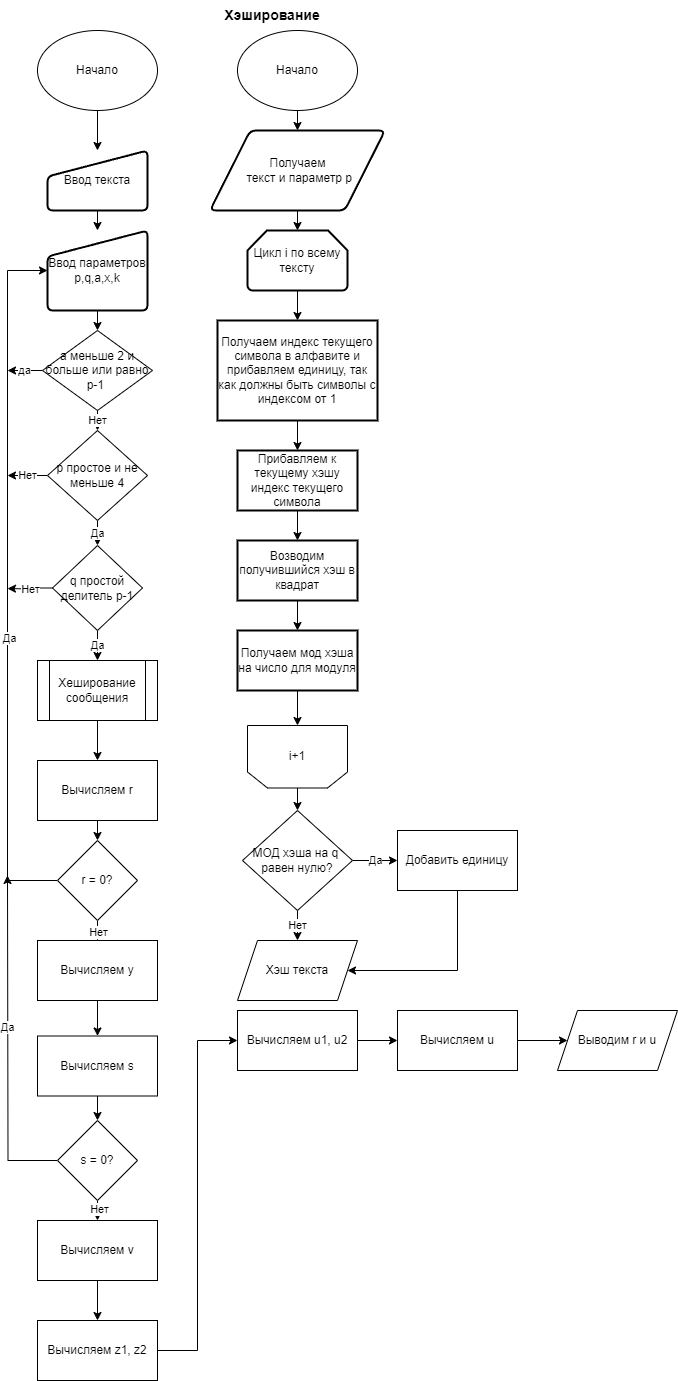

The diagram above was exported from draw.io. Its source (the exported page's mxGraphModel, read from the mxfile embedded in the PNG):
<mxGraphModel dx="1674" dy="768" grid="1" gridSize="10" guides="1" tooltips="1" connect="1" arrows="1" fold="1" page="1" pageScale="1" pageWidth="827" pageHeight="1169" math="0" shadow="0">
  <root>
    <mxCell id="WIyWlLk6GJQsqaUBKTNV-0" />
    <mxCell id="WIyWlLk6GJQsqaUBKTNV-1" parent="WIyWlLk6GJQsqaUBKTNV-0" />
    <mxCell id="fysCIglUCwuNQc6mZNOC-1" value="Начало" style="ellipse;whiteSpace=wrap;html=1;" parent="WIyWlLk6GJQsqaUBKTNV-1" vertex="1">
      <mxGeometry x="60" y="30" width="120" height="80" as="geometry" />
    </mxCell>
    <mxCell id="fysCIglUCwuNQc6mZNOC-6" style="edgeStyle=orthogonalEdgeStyle;rounded=0;orthogonalLoop=1;jettySize=auto;html=1;exitX=0.5;exitY=1;exitDx=0;exitDy=0;entryX=0.5;entryY=0;entryDx=0;entryDy=0;" parent="WIyWlLk6GJQsqaUBKTNV-1" source="fysCIglUCwuNQc6mZNOC-3" target="fysCIglUCwuNQc6mZNOC-5" edge="1">
      <mxGeometry relative="1" as="geometry" />
    </mxCell>
    <mxCell id="fysCIglUCwuNQc6mZNOC-3" value="Ввод текста" style="html=1;strokeWidth=2;shape=manualInput;whiteSpace=wrap;rounded=1;size=26;arcSize=11;" parent="WIyWlLk6GJQsqaUBKTNV-1" vertex="1">
      <mxGeometry x="70" y="150" width="100" height="60" as="geometry" />
    </mxCell>
    <mxCell id="fysCIglUCwuNQc6mZNOC-4" style="edgeStyle=orthogonalEdgeStyle;rounded=0;orthogonalLoop=1;jettySize=auto;html=1;exitX=0.5;exitY=1;exitDx=0;exitDy=0;entryX=0.5;entryY=0;entryDx=0;entryDy=0;" parent="WIyWlLk6GJQsqaUBKTNV-1" source="fysCIglUCwuNQc6mZNOC-1" target="fysCIglUCwuNQc6mZNOC-3" edge="1">
      <mxGeometry relative="1" as="geometry" />
    </mxCell>
    <mxCell id="j3-kOlgIhCrC3Pukp6mS-3" style="edgeStyle=orthogonalEdgeStyle;rounded=0;orthogonalLoop=1;jettySize=auto;html=1;exitX=0.5;exitY=1;exitDx=0;exitDy=0;entryX=0.5;entryY=0;entryDx=0;entryDy=0;" edge="1" parent="WIyWlLk6GJQsqaUBKTNV-1" source="fysCIglUCwuNQc6mZNOC-5" target="j3-kOlgIhCrC3Pukp6mS-1">
      <mxGeometry relative="1" as="geometry" />
    </mxCell>
    <mxCell id="fysCIglUCwuNQc6mZNOC-5" value="Ввод параметров&lt;br&gt;p,q,a,x,k" style="html=1;strokeWidth=2;shape=manualInput;whiteSpace=wrap;rounded=1;size=26;arcSize=11;" parent="WIyWlLk6GJQsqaUBKTNV-1" vertex="1">
      <mxGeometry x="70" y="230" width="100" height="80" as="geometry" />
    </mxCell>
    <mxCell id="fysCIglUCwuNQc6mZNOC-27" value="" style="edgeStyle=orthogonalEdgeStyle;rounded=0;orthogonalLoop=1;jettySize=auto;html=1;" parent="WIyWlLk6GJQsqaUBKTNV-1" source="fysCIglUCwuNQc6mZNOC-7" target="fysCIglUCwuNQc6mZNOC-26" edge="1">
      <mxGeometry relative="1" as="geometry" />
    </mxCell>
    <mxCell id="fysCIglUCwuNQc6mZNOC-7" value="Хеширование&lt;br&gt;сообщения" style="shape=process;whiteSpace=wrap;html=1;backgroundOutline=1;" parent="WIyWlLk6GJQsqaUBKTNV-1" vertex="1">
      <mxGeometry x="60" y="660" width="120" height="60" as="geometry" />
    </mxCell>
    <mxCell id="fysCIglUCwuNQc6mZNOC-9" value="&lt;b&gt;&lt;font style=&quot;font-size: 14px;&quot;&gt;Хэширование&lt;/font&gt;&lt;/b&gt;" style="text;html=1;strokeColor=none;fillColor=none;align=center;verticalAlign=middle;whiteSpace=wrap;rounded=0;" parent="WIyWlLk6GJQsqaUBKTNV-1" vertex="1">
      <mxGeometry x="240" width="110" height="30" as="geometry" />
    </mxCell>
    <mxCell id="fysCIglUCwuNQc6mZNOC-14" style="edgeStyle=orthogonalEdgeStyle;rounded=0;orthogonalLoop=1;jettySize=auto;html=1;exitX=0.5;exitY=1;exitDx=0;exitDy=0;entryX=0.5;entryY=0;entryDx=0;entryDy=0;" parent="WIyWlLk6GJQsqaUBKTNV-1" source="fysCIglUCwuNQc6mZNOC-10" target="fysCIglUCwuNQc6mZNOC-13" edge="1">
      <mxGeometry relative="1" as="geometry" />
    </mxCell>
    <mxCell id="fysCIglUCwuNQc6mZNOC-10" value="Начало" style="ellipse;whiteSpace=wrap;html=1;" parent="WIyWlLk6GJQsqaUBKTNV-1" vertex="1">
      <mxGeometry x="260" y="30" width="120" height="80" as="geometry" />
    </mxCell>
    <mxCell id="fysCIglUCwuNQc6mZNOC-17" value="" style="edgeStyle=orthogonalEdgeStyle;rounded=0;orthogonalLoop=1;jettySize=auto;html=1;" parent="WIyWlLk6GJQsqaUBKTNV-1" source="fysCIglUCwuNQc6mZNOC-12" target="fysCIglUCwuNQc6mZNOC-16" edge="1">
      <mxGeometry relative="1" as="geometry" />
    </mxCell>
    <mxCell id="fysCIglUCwuNQc6mZNOC-12" value="Цикл i по всему тексту" style="strokeWidth=2;html=1;shape=mxgraph.flowchart.loop_limit;whiteSpace=wrap;" parent="WIyWlLk6GJQsqaUBKTNV-1" vertex="1">
      <mxGeometry x="270" y="230" width="100" height="60" as="geometry" />
    </mxCell>
    <mxCell id="fysCIglUCwuNQc6mZNOC-13" value="Получаем&lt;br&gt;&amp;nbsp;текст и параметр p" style="shape=parallelogram;html=1;strokeWidth=2;perimeter=parallelogramPerimeter;whiteSpace=wrap;rounded=1;arcSize=12;size=0.23;" parent="WIyWlLk6GJQsqaUBKTNV-1" vertex="1">
      <mxGeometry x="232.5" y="130" width="175" height="80" as="geometry" />
    </mxCell>
    <mxCell id="fysCIglUCwuNQc6mZNOC-15" style="edgeStyle=orthogonalEdgeStyle;rounded=0;orthogonalLoop=1;jettySize=auto;html=1;exitX=0.5;exitY=1;exitDx=0;exitDy=0;entryX=0.5;entryY=0;entryDx=0;entryDy=0;entryPerimeter=0;" parent="WIyWlLk6GJQsqaUBKTNV-1" source="fysCIglUCwuNQc6mZNOC-13" target="fysCIglUCwuNQc6mZNOC-12" edge="1">
      <mxGeometry relative="1" as="geometry" />
    </mxCell>
    <mxCell id="fysCIglUCwuNQc6mZNOC-19" value="" style="edgeStyle=orthogonalEdgeStyle;rounded=0;orthogonalLoop=1;jettySize=auto;html=1;" parent="WIyWlLk6GJQsqaUBKTNV-1" source="fysCIglUCwuNQc6mZNOC-16" target="fysCIglUCwuNQc6mZNOC-18" edge="1">
      <mxGeometry relative="1" as="geometry" />
    </mxCell>
    <mxCell id="fysCIglUCwuNQc6mZNOC-16" value="Получаем индекс текущего символа в алфавите и&lt;br&gt;прибавляем единицу, так как должны быть символы с индексом от 1" style="whiteSpace=wrap;html=1;strokeWidth=2;" parent="WIyWlLk6GJQsqaUBKTNV-1" vertex="1">
      <mxGeometry x="240" y="320" width="160" height="100" as="geometry" />
    </mxCell>
    <mxCell id="fysCIglUCwuNQc6mZNOC-21" value="" style="edgeStyle=orthogonalEdgeStyle;rounded=0;orthogonalLoop=1;jettySize=auto;html=1;" parent="WIyWlLk6GJQsqaUBKTNV-1" source="fysCIglUCwuNQc6mZNOC-18" target="fysCIglUCwuNQc6mZNOC-20" edge="1">
      <mxGeometry relative="1" as="geometry" />
    </mxCell>
    <mxCell id="fysCIglUCwuNQc6mZNOC-18" value="Прибавляем к текущему хэшу индекс текущего символа" style="whiteSpace=wrap;html=1;strokeWidth=2;" parent="WIyWlLk6GJQsqaUBKTNV-1" vertex="1">
      <mxGeometry x="260" y="450" width="120" height="60" as="geometry" />
    </mxCell>
    <mxCell id="fysCIglUCwuNQc6mZNOC-23" value="" style="edgeStyle=orthogonalEdgeStyle;rounded=0;orthogonalLoop=1;jettySize=auto;html=1;" parent="WIyWlLk6GJQsqaUBKTNV-1" source="fysCIglUCwuNQc6mZNOC-20" target="fysCIglUCwuNQc6mZNOC-22" edge="1">
      <mxGeometry relative="1" as="geometry" />
    </mxCell>
    <mxCell id="fysCIglUCwuNQc6mZNOC-20" value="Возводим получившийся хэш в квадрат" style="whiteSpace=wrap;html=1;strokeWidth=2;" parent="WIyWlLk6GJQsqaUBKTNV-1" vertex="1">
      <mxGeometry x="260" y="540" width="120" height="60" as="geometry" />
    </mxCell>
    <mxCell id="fysCIglUCwuNQc6mZNOC-25" style="edgeStyle=orthogonalEdgeStyle;rounded=0;orthogonalLoop=1;jettySize=auto;html=1;exitX=0.5;exitY=1;exitDx=0;exitDy=0;entryX=0.5;entryY=0;entryDx=0;entryDy=0;" parent="WIyWlLk6GJQsqaUBKTNV-1" source="fysCIglUCwuNQc6mZNOC-22" target="fysCIglUCwuNQc6mZNOC-24" edge="1">
      <mxGeometry relative="1" as="geometry" />
    </mxCell>
    <mxCell id="fysCIglUCwuNQc6mZNOC-22" value="Получаем мод хэша на число для модуля" style="whiteSpace=wrap;html=1;strokeWidth=2;" parent="WIyWlLk6GJQsqaUBKTNV-1" vertex="1">
      <mxGeometry x="260" y="630" width="120" height="60" as="geometry" />
    </mxCell>
    <mxCell id="fysCIglUCwuNQc6mZNOC-60" value="" style="edgeStyle=orthogonalEdgeStyle;rounded=0;orthogonalLoop=1;jettySize=auto;html=1;" parent="WIyWlLk6GJQsqaUBKTNV-1" source="fysCIglUCwuNQc6mZNOC-24" target="fysCIglUCwuNQc6mZNOC-59" edge="1">
      <mxGeometry relative="1" as="geometry" />
    </mxCell>
    <mxCell id="fysCIglUCwuNQc6mZNOC-24" value="i+1" style="shape=loopLimit;whiteSpace=wrap;html=1;rotation=0;movable=1;resizable=1;rotatable=1;deletable=1;editable=1;locked=0;connectable=1;flipV=1;" parent="WIyWlLk6GJQsqaUBKTNV-1" vertex="1">
      <mxGeometry x="270" y="725" width="100" height="62.5" as="geometry" />
    </mxCell>
    <mxCell id="fysCIglUCwuNQc6mZNOC-47" style="edgeStyle=orthogonalEdgeStyle;rounded=0;orthogonalLoop=1;jettySize=auto;html=1;exitX=0.5;exitY=1;exitDx=0;exitDy=0;entryX=0.5;entryY=0;entryDx=0;entryDy=0;" parent="WIyWlLk6GJQsqaUBKTNV-1" source="fysCIglUCwuNQc6mZNOC-26" target="fysCIglUCwuNQc6mZNOC-46" edge="1">
      <mxGeometry relative="1" as="geometry" />
    </mxCell>
    <mxCell id="fysCIglUCwuNQc6mZNOC-26" value="Вычисляем r" style="whiteSpace=wrap;html=1;" parent="WIyWlLk6GJQsqaUBKTNV-1" vertex="1">
      <mxGeometry x="60" y="760" width="120" height="60" as="geometry" />
    </mxCell>
    <mxCell id="fysCIglUCwuNQc6mZNOC-33" value="" style="edgeStyle=orthogonalEdgeStyle;rounded=0;orthogonalLoop=1;jettySize=auto;html=1;" parent="WIyWlLk6GJQsqaUBKTNV-1" source="fysCIglUCwuNQc6mZNOC-30" target="fysCIglUCwuNQc6mZNOC-32" edge="1">
      <mxGeometry relative="1" as="geometry" />
    </mxCell>
    <mxCell id="fysCIglUCwuNQc6mZNOC-30" value="Вычисляем y" style="whiteSpace=wrap;html=1;" parent="WIyWlLk6GJQsqaUBKTNV-1" vertex="1">
      <mxGeometry x="60" y="940" width="120" height="60" as="geometry" />
    </mxCell>
    <mxCell id="fysCIglUCwuNQc6mZNOC-54" style="edgeStyle=orthogonalEdgeStyle;rounded=0;orthogonalLoop=1;jettySize=auto;html=1;exitX=0.5;exitY=1;exitDx=0;exitDy=0;entryX=0.5;entryY=0;entryDx=0;entryDy=0;" parent="WIyWlLk6GJQsqaUBKTNV-1" source="fysCIglUCwuNQc6mZNOC-32" target="fysCIglUCwuNQc6mZNOC-52" edge="1">
      <mxGeometry relative="1" as="geometry" />
    </mxCell>
    <mxCell id="fysCIglUCwuNQc6mZNOC-32" value="Вычисляем s" style="whiteSpace=wrap;html=1;" parent="WIyWlLk6GJQsqaUBKTNV-1" vertex="1">
      <mxGeometry x="60" y="1035.5" width="120" height="60" as="geometry" />
    </mxCell>
    <mxCell id="fysCIglUCwuNQc6mZNOC-39" value="" style="edgeStyle=orthogonalEdgeStyle;rounded=0;orthogonalLoop=1;jettySize=auto;html=1;" parent="WIyWlLk6GJQsqaUBKTNV-1" source="fysCIglUCwuNQc6mZNOC-34" target="fysCIglUCwuNQc6mZNOC-38" edge="1">
      <mxGeometry relative="1" as="geometry" />
    </mxCell>
    <mxCell id="fysCIglUCwuNQc6mZNOC-34" value="Вычисляем v" style="whiteSpace=wrap;html=1;" parent="WIyWlLk6GJQsqaUBKTNV-1" vertex="1">
      <mxGeometry x="60" y="1220" width="120" height="60" as="geometry" />
    </mxCell>
    <mxCell id="fysCIglUCwuNQc6mZNOC-41" style="edgeStyle=orthogonalEdgeStyle;rounded=0;orthogonalLoop=1;jettySize=auto;html=1;exitX=1;exitY=0.5;exitDx=0;exitDy=0;entryX=0;entryY=0.5;entryDx=0;entryDy=0;" parent="WIyWlLk6GJQsqaUBKTNV-1" source="fysCIglUCwuNQc6mZNOC-38" target="fysCIglUCwuNQc6mZNOC-40" edge="1">
      <mxGeometry relative="1" as="geometry" />
    </mxCell>
    <mxCell id="fysCIglUCwuNQc6mZNOC-38" value="Вычисляем z1, z2" style="whiteSpace=wrap;html=1;" parent="WIyWlLk6GJQsqaUBKTNV-1" vertex="1">
      <mxGeometry x="60" y="1320" width="120" height="60" as="geometry" />
    </mxCell>
    <mxCell id="fysCIglUCwuNQc6mZNOC-43" value="" style="edgeStyle=orthogonalEdgeStyle;rounded=0;orthogonalLoop=1;jettySize=auto;html=1;" parent="WIyWlLk6GJQsqaUBKTNV-1" source="fysCIglUCwuNQc6mZNOC-40" target="fysCIglUCwuNQc6mZNOC-42" edge="1">
      <mxGeometry relative="1" as="geometry" />
    </mxCell>
    <mxCell id="fysCIglUCwuNQc6mZNOC-40" value="Вычисляем u1, u2" style="whiteSpace=wrap;html=1;" parent="WIyWlLk6GJQsqaUBKTNV-1" vertex="1">
      <mxGeometry x="260" y="1010" width="120" height="60" as="geometry" />
    </mxCell>
    <mxCell id="fysCIglUCwuNQc6mZNOC-45" style="edgeStyle=orthogonalEdgeStyle;rounded=0;orthogonalLoop=1;jettySize=auto;html=1;exitX=1;exitY=0.5;exitDx=0;exitDy=0;entryX=0;entryY=0.5;entryDx=0;entryDy=0;" parent="WIyWlLk6GJQsqaUBKTNV-1" source="fysCIglUCwuNQc6mZNOC-42" target="fysCIglUCwuNQc6mZNOC-44" edge="1">
      <mxGeometry relative="1" as="geometry" />
    </mxCell>
    <mxCell id="fysCIglUCwuNQc6mZNOC-42" value="Вычисляем u" style="whiteSpace=wrap;html=1;" parent="WIyWlLk6GJQsqaUBKTNV-1" vertex="1">
      <mxGeometry x="420" y="1010" width="120" height="60" as="geometry" />
    </mxCell>
    <mxCell id="fysCIglUCwuNQc6mZNOC-44" value="Выводим r и u" style="shape=parallelogram;perimeter=parallelogramPerimeter;whiteSpace=wrap;html=1;fixedSize=1;" parent="WIyWlLk6GJQsqaUBKTNV-1" vertex="1">
      <mxGeometry x="580" y="1010" width="120" height="60" as="geometry" />
    </mxCell>
    <mxCell id="fysCIglUCwuNQc6mZNOC-48" style="edgeStyle=orthogonalEdgeStyle;rounded=0;orthogonalLoop=1;jettySize=auto;html=1;exitX=0.5;exitY=1;exitDx=0;exitDy=0;entryX=0.5;entryY=0;entryDx=0;entryDy=0;" parent="WIyWlLk6GJQsqaUBKTNV-1" source="fysCIglUCwuNQc6mZNOC-46" target="fysCIglUCwuNQc6mZNOC-30" edge="1">
      <mxGeometry relative="1" as="geometry" />
    </mxCell>
    <mxCell id="fysCIglUCwuNQc6mZNOC-51" value="Нет" style="edgeLabel;html=1;align=center;verticalAlign=middle;resizable=0;points=[];" parent="fysCIglUCwuNQc6mZNOC-48" connectable="0" vertex="1">
      <mxGeometry x="0.1" relative="1" as="geometry">
        <mxPoint as="offset" />
      </mxGeometry>
    </mxCell>
    <mxCell id="fysCIglUCwuNQc6mZNOC-49" style="edgeStyle=orthogonalEdgeStyle;rounded=0;orthogonalLoop=1;jettySize=auto;html=1;exitX=0;exitY=0.5;exitDx=0;exitDy=0;entryX=0;entryY=0.5;entryDx=0;entryDy=0;" parent="WIyWlLk6GJQsqaUBKTNV-1" source="fysCIglUCwuNQc6mZNOC-46" target="fysCIglUCwuNQc6mZNOC-5" edge="1">
      <mxGeometry relative="1" as="geometry">
        <Array as="points">
          <mxPoint x="30" y="880" />
          <mxPoint x="30" y="270" />
        </Array>
      </mxGeometry>
    </mxCell>
    <mxCell id="fysCIglUCwuNQc6mZNOC-50" value="Да" style="edgeLabel;html=1;align=center;verticalAlign=middle;resizable=0;points=[];" parent="fysCIglUCwuNQc6mZNOC-49" connectable="0" vertex="1">
      <mxGeometry x="-0.1641" y="-1" relative="1" as="geometry">
        <mxPoint as="offset" />
      </mxGeometry>
    </mxCell>
    <mxCell id="fysCIglUCwuNQc6mZNOC-46" value="r = 0?" style="rhombus;whiteSpace=wrap;html=1;" parent="WIyWlLk6GJQsqaUBKTNV-1" vertex="1">
      <mxGeometry x="80" y="840" width="80" height="80" as="geometry" />
    </mxCell>
    <mxCell id="fysCIglUCwuNQc6mZNOC-55" style="edgeStyle=orthogonalEdgeStyle;rounded=0;orthogonalLoop=1;jettySize=auto;html=1;exitX=0.5;exitY=1;exitDx=0;exitDy=0;entryX=0.5;entryY=0;entryDx=0;entryDy=0;" parent="WIyWlLk6GJQsqaUBKTNV-1" source="fysCIglUCwuNQc6mZNOC-52" target="fysCIglUCwuNQc6mZNOC-34" edge="1">
      <mxGeometry relative="1" as="geometry" />
    </mxCell>
    <mxCell id="fysCIglUCwuNQc6mZNOC-56" value="Нет" style="edgeLabel;html=1;align=center;verticalAlign=middle;resizable=0;points=[];" parent="fysCIglUCwuNQc6mZNOC-55" connectable="0" vertex="1">
      <mxGeometry x="-0.2" y="1" relative="1" as="geometry">
        <mxPoint as="offset" />
      </mxGeometry>
    </mxCell>
    <mxCell id="fysCIglUCwuNQc6mZNOC-57" style="edgeStyle=orthogonalEdgeStyle;rounded=0;orthogonalLoop=1;jettySize=auto;html=1;exitX=0;exitY=0.5;exitDx=0;exitDy=0;" parent="WIyWlLk6GJQsqaUBKTNV-1" source="fysCIglUCwuNQc6mZNOC-52" edge="1">
      <mxGeometry relative="1" as="geometry">
        <mxPoint x="30" y="875" as="targetPoint" />
      </mxGeometry>
    </mxCell>
    <mxCell id="fysCIglUCwuNQc6mZNOC-58" value="Да" style="edgeLabel;html=1;align=center;verticalAlign=middle;resizable=0;points=[];" parent="fysCIglUCwuNQc6mZNOC-57" connectable="0" vertex="1">
      <mxGeometry x="0.0895" y="1" relative="1" as="geometry">
        <mxPoint y="-1" as="offset" />
      </mxGeometry>
    </mxCell>
    <mxCell id="fysCIglUCwuNQc6mZNOC-52" value="s = 0?" style="rhombus;whiteSpace=wrap;html=1;" parent="WIyWlLk6GJQsqaUBKTNV-1" vertex="1">
      <mxGeometry x="80" y="1120" width="80" height="80" as="geometry" />
    </mxCell>
    <mxCell id="fysCIglUCwuNQc6mZNOC-62" value="Да" style="edgeStyle=orthogonalEdgeStyle;rounded=0;orthogonalLoop=1;jettySize=auto;html=1;" parent="WIyWlLk6GJQsqaUBKTNV-1" source="fysCIglUCwuNQc6mZNOC-59" target="fysCIglUCwuNQc6mZNOC-61" edge="1">
      <mxGeometry relative="1" as="geometry" />
    </mxCell>
    <mxCell id="fysCIglUCwuNQc6mZNOC-65" value="Нет" style="edgeStyle=orthogonalEdgeStyle;rounded=0;orthogonalLoop=1;jettySize=auto;html=1;exitX=0.5;exitY=1;exitDx=0;exitDy=0;entryX=0.5;entryY=0;entryDx=0;entryDy=0;" parent="WIyWlLk6GJQsqaUBKTNV-1" source="fysCIglUCwuNQc6mZNOC-59" target="fysCIglUCwuNQc6mZNOC-64" edge="1">
      <mxGeometry relative="1" as="geometry" />
    </mxCell>
    <mxCell id="fysCIglUCwuNQc6mZNOC-59" value="МОД хэша на q&amp;nbsp; равен нулю?" style="rhombus;whiteSpace=wrap;html=1;" parent="WIyWlLk6GJQsqaUBKTNV-1" vertex="1">
      <mxGeometry x="265" y="810" width="110" height="100" as="geometry" />
    </mxCell>
    <mxCell id="fysCIglUCwuNQc6mZNOC-66" style="edgeStyle=orthogonalEdgeStyle;rounded=0;orthogonalLoop=1;jettySize=auto;html=1;exitX=0.5;exitY=1;exitDx=0;exitDy=0;entryX=1;entryY=0.5;entryDx=0;entryDy=0;" parent="WIyWlLk6GJQsqaUBKTNV-1" source="fysCIglUCwuNQc6mZNOC-61" target="fysCIglUCwuNQc6mZNOC-64" edge="1">
      <mxGeometry relative="1" as="geometry">
        <Array as="points">
          <mxPoint x="480" y="970" />
        </Array>
      </mxGeometry>
    </mxCell>
    <mxCell id="fysCIglUCwuNQc6mZNOC-61" value="Добавить единицу" style="whiteSpace=wrap;html=1;" parent="WIyWlLk6GJQsqaUBKTNV-1" vertex="1">
      <mxGeometry x="420" y="830" width="120" height="60" as="geometry" />
    </mxCell>
    <mxCell id="fysCIglUCwuNQc6mZNOC-64" value="Хэш текста" style="shape=parallelogram;perimeter=parallelogramPerimeter;whiteSpace=wrap;html=1;fixedSize=1;" parent="WIyWlLk6GJQsqaUBKTNV-1" vertex="1">
      <mxGeometry x="260" y="940" width="120" height="60" as="geometry" />
    </mxCell>
    <mxCell id="j3-kOlgIhCrC3Pukp6mS-4" value="Нет" style="edgeStyle=orthogonalEdgeStyle;rounded=0;orthogonalLoop=1;jettySize=auto;html=1;exitX=0.5;exitY=1;exitDx=0;exitDy=0;entryX=0.5;entryY=0;entryDx=0;entryDy=0;" edge="1" parent="WIyWlLk6GJQsqaUBKTNV-1" source="j3-kOlgIhCrC3Pukp6mS-1" target="j3-kOlgIhCrC3Pukp6mS-2">
      <mxGeometry relative="1" as="geometry" />
    </mxCell>
    <mxCell id="j3-kOlgIhCrC3Pukp6mS-9" style="edgeStyle=orthogonalEdgeStyle;rounded=0;orthogonalLoop=1;jettySize=auto;html=1;exitX=0;exitY=0.5;exitDx=0;exitDy=0;" edge="1" parent="WIyWlLk6GJQsqaUBKTNV-1" source="j3-kOlgIhCrC3Pukp6mS-1">
      <mxGeometry relative="1" as="geometry">
        <mxPoint x="30" y="370" as="targetPoint" />
      </mxGeometry>
    </mxCell>
    <mxCell id="j3-kOlgIhCrC3Pukp6mS-10" value="да" style="edgeLabel;html=1;align=center;verticalAlign=middle;resizable=0;points=[];" vertex="1" connectable="0" parent="j3-kOlgIhCrC3Pukp6mS-9">
      <mxGeometry x="-0.0298" y="-1" relative="1" as="geometry">
        <mxPoint x="-2" as="offset" />
      </mxGeometry>
    </mxCell>
    <mxCell id="j3-kOlgIhCrC3Pukp6mS-1" value="а меньше 2 и больше или равно p-1&amp;nbsp;" style="rhombus;whiteSpace=wrap;html=1;" vertex="1" parent="WIyWlLk6GJQsqaUBKTNV-1">
      <mxGeometry x="65" y="330" width="110" height="80" as="geometry" />
    </mxCell>
    <mxCell id="j3-kOlgIhCrC3Pukp6mS-7" value="Да" style="edgeStyle=orthogonalEdgeStyle;rounded=0;orthogonalLoop=1;jettySize=auto;html=1;exitX=0.5;exitY=1;exitDx=0;exitDy=0;entryX=0.5;entryY=0;entryDx=0;entryDy=0;" edge="1" parent="WIyWlLk6GJQsqaUBKTNV-1" source="j3-kOlgIhCrC3Pukp6mS-2" target="j3-kOlgIhCrC3Pukp6mS-6">
      <mxGeometry relative="1" as="geometry" />
    </mxCell>
    <mxCell id="j3-kOlgIhCrC3Pukp6mS-11" value="Нет" style="edgeStyle=orthogonalEdgeStyle;rounded=0;orthogonalLoop=1;jettySize=auto;html=1;exitX=0;exitY=0.5;exitDx=0;exitDy=0;" edge="1" parent="WIyWlLk6GJQsqaUBKTNV-1" source="j3-kOlgIhCrC3Pukp6mS-2">
      <mxGeometry relative="1" as="geometry">
        <mxPoint x="30" y="475" as="targetPoint" />
      </mxGeometry>
    </mxCell>
    <mxCell id="j3-kOlgIhCrC3Pukp6mS-2" value="p простое и не меньше 4" style="rhombus;whiteSpace=wrap;html=1;" vertex="1" parent="WIyWlLk6GJQsqaUBKTNV-1">
      <mxGeometry x="70" y="430" width="100" height="90" as="geometry" />
    </mxCell>
    <mxCell id="j3-kOlgIhCrC3Pukp6mS-8" value="Да" style="edgeStyle=orthogonalEdgeStyle;rounded=0;orthogonalLoop=1;jettySize=auto;html=1;exitX=0.5;exitY=1;exitDx=0;exitDy=0;entryX=0.5;entryY=0;entryDx=0;entryDy=0;" edge="1" parent="WIyWlLk6GJQsqaUBKTNV-1" source="j3-kOlgIhCrC3Pukp6mS-6" target="fysCIglUCwuNQc6mZNOC-7">
      <mxGeometry relative="1" as="geometry" />
    </mxCell>
    <mxCell id="j3-kOlgIhCrC3Pukp6mS-13" value="Нет" style="edgeStyle=orthogonalEdgeStyle;rounded=0;orthogonalLoop=1;jettySize=auto;html=1;exitX=0;exitY=0.5;exitDx=0;exitDy=0;" edge="1" parent="WIyWlLk6GJQsqaUBKTNV-1" source="j3-kOlgIhCrC3Pukp6mS-6">
      <mxGeometry relative="1" as="geometry">
        <mxPoint x="30" y="588" as="targetPoint" />
      </mxGeometry>
    </mxCell>
    <mxCell id="j3-kOlgIhCrC3Pukp6mS-6" value="q простой делитель p-1" style="rhombus;whiteSpace=wrap;html=1;" vertex="1" parent="WIyWlLk6GJQsqaUBKTNV-1">
      <mxGeometry x="75" y="545" width="90" height="85" as="geometry" />
    </mxCell>
  </root>
</mxGraphModel>